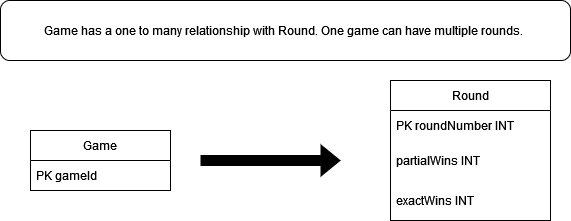

The diagram above was exported from draw.io. Its source (the exported page's mxGraphModel, read from the mxfile embedded in the PNG):
<mxGraphModel dx="1182" dy="750" grid="1" gridSize="10" guides="1" tooltips="1" connect="1" arrows="1" fold="1" page="1" pageScale="1" pageWidth="850" pageHeight="1100" math="0" shadow="0">
  <root>
    <mxCell id="0" />
    <mxCell id="1" parent="0" />
    <mxCell id="zEtqRFgqmvgGGV06_Gc7-1" value="Round" style="swimlane;fontStyle=0;childLayout=stackLayout;horizontal=1;startSize=30;horizontalStack=0;resizeParent=1;resizeParentMax=0;resizeLast=0;collapsible=1;marginBottom=0;" vertex="1" parent="1">
      <mxGeometry x="530" y="90" width="160" height="140" as="geometry" />
    </mxCell>
    <mxCell id="zEtqRFgqmvgGGV06_Gc7-2" value="PK roundNumber INT" style="text;strokeColor=none;fillColor=none;align=left;verticalAlign=middle;spacingLeft=4;spacingRight=4;overflow=hidden;points=[[0,0.5],[1,0.5]];portConstraint=eastwest;rotatable=0;" vertex="1" parent="zEtqRFgqmvgGGV06_Gc7-1">
      <mxGeometry y="30" width="160" height="30" as="geometry" />
    </mxCell>
    <mxCell id="zEtqRFgqmvgGGV06_Gc7-10" value="partialWins INT" style="text;strokeColor=none;fillColor=none;align=left;verticalAlign=middle;spacingLeft=4;spacingRight=4;overflow=hidden;points=[[0,0.5],[1,0.5]];portConstraint=eastwest;rotatable=0;" vertex="1" parent="zEtqRFgqmvgGGV06_Gc7-1">
      <mxGeometry y="60" width="160" height="40" as="geometry" />
    </mxCell>
    <mxCell id="zEtqRFgqmvgGGV06_Gc7-8" value="exactWins INT" style="text;strokeColor=none;fillColor=none;align=left;verticalAlign=middle;spacingLeft=4;spacingRight=4;overflow=hidden;points=[[0,0.5],[1,0.5]];portConstraint=eastwest;rotatable=0;" vertex="1" parent="zEtqRFgqmvgGGV06_Gc7-1">
      <mxGeometry y="100" width="160" height="40" as="geometry" />
    </mxCell>
    <mxCell id="zEtqRFgqmvgGGV06_Gc7-5" value="Game" style="swimlane;fontStyle=0;childLayout=stackLayout;horizontal=1;startSize=30;horizontalStack=0;resizeParent=1;resizeParentMax=0;resizeLast=0;collapsible=1;marginBottom=0;" vertex="1" parent="1">
      <mxGeometry x="170" y="140" width="140" height="60" as="geometry" />
    </mxCell>
    <mxCell id="zEtqRFgqmvgGGV06_Gc7-6" value="PK gameId" style="text;strokeColor=none;fillColor=none;align=left;verticalAlign=middle;spacingLeft=4;spacingRight=4;overflow=hidden;points=[[0,0.5],[1,0.5]];portConstraint=eastwest;rotatable=0;" vertex="1" parent="zEtqRFgqmvgGGV06_Gc7-5">
      <mxGeometry y="30" width="140" height="30" as="geometry" />
    </mxCell>
    <mxCell id="zEtqRFgqmvgGGV06_Gc7-34" value="" style="shape=flexArrow;endArrow=classic;html=1;rounded=0;fillColor=#000000;" edge="1" parent="1">
      <mxGeometry width="50" height="50" relative="1" as="geometry">
        <mxPoint x="340" y="170" as="sourcePoint" />
        <mxPoint x="480" y="170" as="targetPoint" />
      </mxGeometry>
    </mxCell>
    <mxCell id="zEtqRFgqmvgGGV06_Gc7-35" value="Game has a one to many relationship with Round. One game can have multiple rounds.&amp;nbsp; " style="rounded=1;whiteSpace=wrap;html=1;" vertex="1" parent="1">
      <mxGeometry x="140" y="10" width="570" height="60" as="geometry" />
    </mxCell>
  </root>
</mxGraphModel>